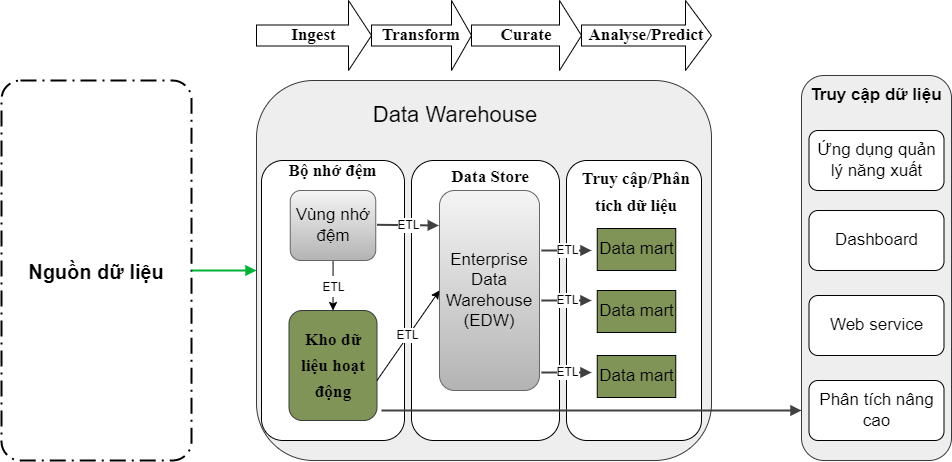

The diagram above was exported from draw.io. Its source (the exported page's mxGraphModel, read from the mxfile embedded in the PNG):
<mxGraphModel dx="965" dy="597" grid="1" gridSize="10" guides="1" tooltips="1" connect="1" arrows="1" fold="1" page="1" pageScale="1" pageWidth="850" pageHeight="1100" math="0" shadow="0">
  <root>
    <mxCell id="0" />
    <mxCell id="1" parent="0" />
    <mxCell id="tDx7kImLb8eP4iuvQLXm-9" value="" style="edgeStyle=none;rounded=0;html=1;jettySize=auto;orthogonalLoop=1;strokeColor=#00B336;strokeWidth=2;fontColor=#000000;jumpStyle=none;endArrow=block;endFill=1;startArrow=none;" parent="1" edge="1">
      <mxGeometry width="100" relative="1" as="geometry">
        <mxPoint x="240" y="310" as="sourcePoint" />
        <mxPoint x="295" y="310" as="targetPoint" />
      </mxGeometry>
    </mxCell>
    <mxCell id="tDx7kImLb8eP4iuvQLXm-14" value="" style="rounded=1;whiteSpace=wrap;html=1;fillColor=#eeeeee;strokeColor=#36393d;" parent="1" vertex="1">
      <mxGeometry x="295" y="120" width="450" height="380" as="geometry" />
    </mxCell>
    <mxCell id="tDx7kImLb8eP4iuvQLXm-15" value="&lt;font style=&quot;font-size: 22px&quot;&gt;DWH&lt;/font&gt;" style="text;html=1;strokeColor=none;fillColor=none;align=center;verticalAlign=middle;whiteSpace=wrap;rounded=0;" parent="1" vertex="1">
      <mxGeometry x="315" y="140" width="360" height="30" as="geometry" />
    </mxCell>
    <mxCell id="tDx7kImLb8eP4iuvQLXm-17" value="" style="rounded=1;whiteSpace=wrap;html=1;fontSize=22;" parent="1" vertex="1">
      <mxGeometry x="325" y="200" width="135" height="260" as="geometry" />
    </mxCell>
    <mxCell id="tDx7kImLb8eP4iuvQLXm-18" value="&lt;font face=&quot;Times New Roman&quot; style=&quot;font-size: 14px&quot;&gt;Đệm (Staging/Engineering)&lt;/font&gt;" style="text;html=1;strokeColor=none;fillColor=none;align=center;verticalAlign=middle;whiteSpace=wrap;rounded=0;fontSize=22;" parent="1" vertex="1">
      <mxGeometry x="325" y="210" width="130" height="30" as="geometry" />
    </mxCell>
    <mxCell id="tDx7kImLb8eP4iuvQLXm-19" value="ODS" style="rounded=1;whiteSpace=wrap;html=1;fontFamily=Times New Roman;fontSize=14;fillColor=#cdeb8b;strokeColor=#36393d;" parent="1" vertex="1">
      <mxGeometry x="345" y="380" width="90" height="60" as="geometry" />
    </mxCell>
    <mxCell id="tDx7kImLb8eP4iuvQLXm-20" value="" style="rounded=1;whiteSpace=wrap;html=1;fontSize=22;" parent="1" vertex="1">
      <mxGeometry x="470" y="200" width="130" height="260" as="geometry" />
    </mxCell>
    <mxCell id="tDx7kImLb8eP4iuvQLXm-21" value="&lt;font face=&quot;Times New Roman&quot;&gt;&lt;span style=&quot;font-size: 14px&quot;&gt;Data Store&lt;/span&gt;&lt;/font&gt;" style="text;html=1;strokeColor=none;fillColor=none;align=center;verticalAlign=middle;whiteSpace=wrap;rounded=0;fontSize=22;" parent="1" vertex="1">
      <mxGeometry x="480" y="210" width="100" height="30" as="geometry" />
    </mxCell>
    <mxCell id="tDx7kImLb8eP4iuvQLXm-22" value="" style="rounded=1;whiteSpace=wrap;html=1;fontSize=22;" parent="1" vertex="1">
      <mxGeometry x="610" y="200" width="130" height="260" as="geometry" />
    </mxCell>
    <mxCell id="tDx7kImLb8eP4iuvQLXm-23" value="&lt;font face=&quot;Times New Roman&quot;&gt;&lt;span style=&quot;font-size: 14px&quot;&gt;Truy cập/Phân tích dữ liệu&lt;/span&gt;&lt;/font&gt;" style="text;html=1;strokeColor=none;fillColor=none;align=center;verticalAlign=middle;whiteSpace=wrap;rounded=0;fontSize=22;" parent="1" vertex="1">
      <mxGeometry x="625" y="210" width="100" height="60" as="geometry" />
    </mxCell>
    <mxCell id="tDx7kImLb8eP4iuvQLXm-37" value="Staging area" style="rounded=1;whiteSpace=wrap;html=1;fillColor=#f5f5f5;gradientColor=#b3b3b3;strokeColor=#666666;" parent="1" vertex="1">
      <mxGeometry x="333" y="270" width="120" height="60" as="geometry" />
    </mxCell>
    <mxCell id="tDx7kImLb8eP4iuvQLXm-38" value="ETL" style="html=1;verticalAlign=bottom;labelBackgroundColor=none;endArrow=block;endFill=1;rounded=0;" parent="1" target="tDx7kImLb8eP4iuvQLXm-19" edge="1">
      <mxGeometry width="160" relative="1" as="geometry">
        <mxPoint x="390" y="330" as="sourcePoint" />
        <mxPoint x="400" y="360" as="targetPoint" />
      </mxGeometry>
    </mxCell>
    <mxCell id="tDx7kImLb8eP4iuvQLXm-42" value="ETL" style="html=1;verticalAlign=bottom;labelBackgroundColor=none;endArrow=block;endFill=1;rounded=0;exitX=1;exitY=0.5;exitDx=0;exitDy=0;entryX=0.5;entryY=1;entryDx=0;entryDy=0;" parent="1" source="tDx7kImLb8eP4iuvQLXm-19" target="tDx7kImLb8eP4iuvQLXm-43" edge="1">
      <mxGeometry width="160" relative="1" as="geometry">
        <mxPoint x="400" y="340" as="sourcePoint" />
        <mxPoint x="400" y="390" as="targetPoint" />
      </mxGeometry>
    </mxCell>
    <mxCell id="tDx7kImLb8eP4iuvQLXm-43" value="Data store" style="rounded=1;whiteSpace=wrap;html=1;fillColor=#f5f5f5;gradientColor=#b3b3b3;strokeColor=#666666;" parent="1" vertex="1">
      <mxGeometry x="490" y="270" width="80" height="120" as="geometry" />
    </mxCell>
    <mxCell id="tDx7kImLb8eP4iuvQLXm-46" value="ETL" style="html=1;verticalAlign=bottom;labelBackgroundColor=none;endArrow=block;endFill=1;rounded=0;" parent="1" edge="1">
      <mxGeometry width="160" relative="1" as="geometry">
        <mxPoint x="450" y="300" as="sourcePoint" />
        <mxPoint x="490" y="300" as="targetPoint" />
      </mxGeometry>
    </mxCell>
    <mxCell id="tDx7kImLb8eP4iuvQLXm-47" value="Data mart" style="rounded=0;whiteSpace=wrap;html=1;" parent="1" vertex="1">
      <mxGeometry x="625" y="290" width="100" height="50" as="geometry" />
    </mxCell>
    <mxCell id="tDx7kImLb8eP4iuvQLXm-48" value="Data mart" style="rounded=0;whiteSpace=wrap;html=1;" parent="1" vertex="1">
      <mxGeometry x="625" y="350" width="100" height="50" as="geometry" />
    </mxCell>
    <mxCell id="tDx7kImLb8eP4iuvQLXm-49" value="ETL" style="html=1;verticalAlign=bottom;labelBackgroundColor=none;endArrow=block;endFill=1;rounded=0;entryX=0;entryY=0.5;entryDx=0;entryDy=0;" parent="1" target="tDx7kImLb8eP4iuvQLXm-47" edge="1">
      <mxGeometry width="160" relative="1" as="geometry">
        <mxPoint x="570" y="315" as="sourcePoint" />
        <mxPoint x="610" y="319.41" as="targetPoint" />
      </mxGeometry>
    </mxCell>
    <mxCell id="tDx7kImLb8eP4iuvQLXm-51" value="ETL" style="html=1;verticalAlign=bottom;labelBackgroundColor=none;endArrow=block;endFill=1;rounded=0;entryX=0;entryY=0.5;entryDx=0;entryDy=0;" parent="1" edge="1">
      <mxGeometry width="160" relative="1" as="geometry">
        <mxPoint x="570" y="375" as="sourcePoint" />
        <mxPoint x="615" y="375" as="targetPoint" />
      </mxGeometry>
    </mxCell>
    <mxCell id="tDx7kImLb8eP4iuvQLXm-52" value="" style="html=1;verticalAlign=bottom;labelBackgroundColor=none;endArrow=block;endFill=1;rounded=0;exitX=1;exitY=0.75;exitDx=0;exitDy=0;" parent="1" edge="1" source="tDx7kImLb8eP4iuvQLXm-19">
      <mxGeometry width="160" relative="1" as="geometry">
        <mxPoint x="440.6700000000001" y="428.70000000000005" as="sourcePoint" />
        <mxPoint x="800" y="425" as="targetPoint" />
      </mxGeometry>
    </mxCell>
    <mxCell id="tDx7kImLb8eP4iuvQLXm-53" value="" style="html=1;verticalAlign=bottom;labelBackgroundColor=none;endArrow=block;endFill=1;rounded=0;" parent="1" edge="1">
      <mxGeometry width="160" relative="1" as="geometry">
        <mxPoint x="725" y="314.5" as="sourcePoint" />
        <mxPoint x="800" y="315" as="targetPoint" />
      </mxGeometry>
    </mxCell>
    <mxCell id="tDx7kImLb8eP4iuvQLXm-54" value="" style="html=1;verticalAlign=bottom;labelBackgroundColor=none;endArrow=block;endFill=1;rounded=0;" parent="1" edge="1">
      <mxGeometry width="160" relative="1" as="geometry">
        <mxPoint x="725" y="374.5" as="sourcePoint" />
        <mxPoint x="800" y="375" as="targetPoint" />
      </mxGeometry>
    </mxCell>
    <mxCell id="tDx7kImLb8eP4iuvQLXm-55" value="" style="html=1;verticalAlign=bottom;labelBackgroundColor=none;endArrow=block;endFill=1;rounded=0;" parent="1" edge="1">
      <mxGeometry width="160" relative="1" as="geometry">
        <mxPoint x="570" y="280" as="sourcePoint" />
        <mxPoint x="800" y="280" as="targetPoint" />
      </mxGeometry>
    </mxCell>
    <mxCell id="h6J_M5biAuTPepd5H9eG-7" value="CSDL OTO" style="rounded=1;whiteSpace=wrap;html=1;" vertex="1" parent="1">
      <mxGeometry x="85" y="150" width="120" height="40" as="geometry" />
    </mxCell>
    <mxCell id="h6J_M5biAuTPepd5H9eG-8" value="CSDL XEMAY" style="rounded=1;whiteSpace=wrap;html=1;" vertex="1" parent="1">
      <mxGeometry x="85" y="230" width="120" height="40" as="geometry" />
    </mxCell>
    <mxCell id="h6J_M5biAuTPepd5H9eG-9" value="CSDL&amp;nbsp; TNGT" style="rounded=1;whiteSpace=wrap;html=1;" vertex="1" parent="1">
      <mxGeometry x="85" y="300" width="120" height="40" as="geometry" />
    </mxCell>
    <mxCell id="h6J_M5biAuTPepd5H9eG-10" value="CSDL XLVP" style="rounded=1;whiteSpace=wrap;html=1;" vertex="1" parent="1">
      <mxGeometry x="85" y="378" width="120" height="40" as="geometry" />
    </mxCell>
    <mxCell id="h6J_M5biAuTPepd5H9eG-11" value="CSDL Khác" style="rounded=1;whiteSpace=wrap;html=1;" vertex="1" parent="1">
      <mxGeometry x="85" y="450" width="120" height="40" as="geometry" />
    </mxCell>
    <mxCell id="h6J_M5biAuTPepd5H9eG-12" value="" style="points=[[0.25,0,0],[0.5,0,0],[0.75,0,0],[1,0.25,0],[1,0.5,0],[1,0.75,0],[0.75,1,0],[0.5,1,0],[0.25,1,0],[0,0.75,0],[0,0.5,0],[0,0.25,0]];rounded=1;arcSize=10;dashed=1;strokeColor=#000000;fillColor=none;gradientColor=none;dashPattern=8 3 1 3;strokeWidth=2;" vertex="1" parent="1">
      <mxGeometry x="50" y="120" width="190" height="380" as="geometry" />
    </mxCell>
  </root>
</mxGraphModel>